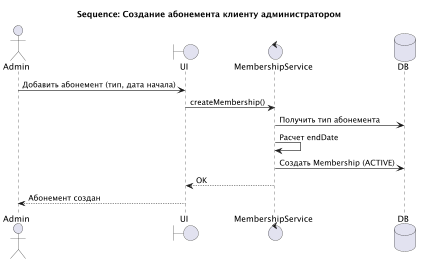

The diagram above was rendered by PlantUML. Its source (embedded in the PNG):
@startuml
title Sequence: Создание абонемента клиенту администратором

actor Admin
boundary UI
control MembershipService
database DB

Admin -> UI : Добавить абонемент (тип, дата начала)
UI -> MembershipService : createMembership()

MembershipService -> DB : Получить тип абонемента
MembershipService -> MembershipService : Расчет endDate

MembershipService -> DB : Создать Membership (ACTIVE)
MembershipService --> UI : OK
UI --> Admin : Абонемент создан

@enduml